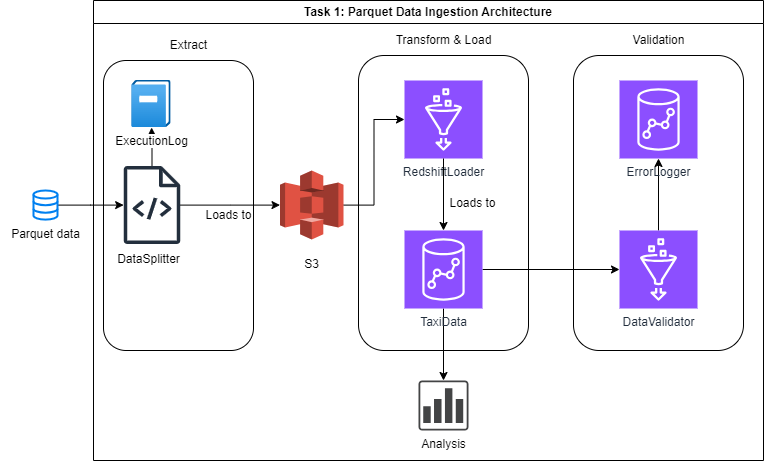

The diagram above was exported from draw.io. Its source (the exported page's mxGraphModel, read from the mxfile embedded in the PNG):
<mxGraphModel dx="1877" dy="522" grid="1" gridSize="10" guides="1" tooltips="1" connect="1" arrows="1" fold="1" page="1" pageScale="1" pageWidth="827" pageHeight="1169" math="0" shadow="0">
  <root>
    <mxCell id="0" />
    <mxCell id="1" parent="0" />
    <mxCell id="GM2snun6dVCm6IkcXjH7-1" value="Task 1: Parquet Data Ingestion Architecture" style="swimlane;whiteSpace=wrap;html=1;" vertex="1" parent="1">
      <mxGeometry x="70" y="60" width="670" height="460" as="geometry" />
    </mxCell>
    <mxCell id="GM2snun6dVCm6IkcXjH7-4" value="" style="rounded=1;whiteSpace=wrap;html=1;" vertex="1" parent="GM2snun6dVCm6IkcXjH7-1">
      <mxGeometry x="10" y="60" width="150" height="290" as="geometry" />
    </mxCell>
    <mxCell id="GM2snun6dVCm6IkcXjH7-5" value="Extract" style="text;html=1;align=center;verticalAlign=middle;resizable=0;points=[];autosize=1;strokeColor=none;fillColor=none;" vertex="1" parent="GM2snun6dVCm6IkcXjH7-1">
      <mxGeometry x="65" y="30" width="60" height="30" as="geometry" />
    </mxCell>
    <mxCell id="GM2snun6dVCm6IkcXjH7-17" style="edgeStyle=orthogonalEdgeStyle;rounded=0;orthogonalLoop=1;jettySize=auto;html=1;" edge="1" parent="GM2snun6dVCm6IkcXjH7-1" source="GM2snun6dVCm6IkcXjH7-11" target="GM2snun6dVCm6IkcXjH7-16">
      <mxGeometry relative="1" as="geometry" />
    </mxCell>
    <mxCell id="GM2snun6dVCm6IkcXjH7-30" style="edgeStyle=orthogonalEdgeStyle;rounded=0;orthogonalLoop=1;jettySize=auto;html=1;" edge="1" parent="GM2snun6dVCm6IkcXjH7-1" source="GM2snun6dVCm6IkcXjH7-11" target="GM2snun6dVCm6IkcXjH7-29">
      <mxGeometry relative="1" as="geometry" />
    </mxCell>
    <mxCell id="GM2snun6dVCm6IkcXjH7-11" value="" style="sketch=0;outlineConnect=0;fontColor=#232F3E;gradientColor=none;fillColor=#232F3D;strokeColor=none;dashed=0;verticalLabelPosition=bottom;verticalAlign=top;align=center;html=1;fontSize=12;fontStyle=0;aspect=fixed;pointerEvents=1;shape=mxgraph.aws4.source_code;" vertex="1" parent="GM2snun6dVCm6IkcXjH7-1">
      <mxGeometry x="30" y="165.55" width="57" height="78" as="geometry" />
    </mxCell>
    <mxCell id="GM2snun6dVCm6IkcXjH7-12" value="DataSplitter" style="text;html=1;align=center;verticalAlign=middle;resizable=0;points=[];autosize=1;strokeColor=none;fillColor=none;" vertex="1" parent="GM2snun6dVCm6IkcXjH7-1">
      <mxGeometry x="10" y="243.55" width="90" height="30" as="geometry" />
    </mxCell>
    <mxCell id="GM2snun6dVCm6IkcXjH7-14" value="" style="rounded=1;whiteSpace=wrap;html=1;" vertex="1" parent="GM2snun6dVCm6IkcXjH7-1">
      <mxGeometry x="265" y="55" width="170" height="295" as="geometry" />
    </mxCell>
    <mxCell id="GM2snun6dVCm6IkcXjH7-15" value="Transform &amp;amp; Load" style="text;html=1;align=center;verticalAlign=middle;resizable=0;points=[];autosize=1;strokeColor=none;fillColor=none;" vertex="1" parent="GM2snun6dVCm6IkcXjH7-1">
      <mxGeometry x="290" y="25" width="120" height="30" as="geometry" />
    </mxCell>
    <mxCell id="GM2snun6dVCm6IkcXjH7-31" style="edgeStyle=orthogonalEdgeStyle;rounded=0;orthogonalLoop=1;jettySize=auto;html=1;entryX=0;entryY=0.5;entryDx=0;entryDy=0;entryPerimeter=0;" edge="1" parent="GM2snun6dVCm6IkcXjH7-1" source="GM2snun6dVCm6IkcXjH7-16" target="GM2snun6dVCm6IkcXjH7-21">
      <mxGeometry relative="1" as="geometry" />
    </mxCell>
    <mxCell id="GM2snun6dVCm6IkcXjH7-16" value="" style="outlineConnect=0;dashed=0;verticalLabelPosition=bottom;verticalAlign=top;align=center;html=1;shape=mxgraph.aws3.s3;fillColor=#E05243;gradientColor=none;" vertex="1" parent="GM2snun6dVCm6IkcXjH7-1">
      <mxGeometry x="186.5" y="170" width="63.5" height="69.1" as="geometry" />
    </mxCell>
    <mxCell id="GM2snun6dVCm6IkcXjH7-18" value="S3" style="text;html=1;align=center;verticalAlign=middle;resizable=0;points=[];autosize=1;strokeColor=none;fillColor=none;" vertex="1" parent="GM2snun6dVCm6IkcXjH7-1">
      <mxGeometry x="198.25" y="249.10000000000002" width="40" height="30" as="geometry" />
    </mxCell>
    <mxCell id="GM2snun6dVCm6IkcXjH7-19" value="Loads to" style="text;html=1;align=center;verticalAlign=middle;resizable=0;points=[];autosize=1;strokeColor=none;fillColor=none;" vertex="1" parent="GM2snun6dVCm6IkcXjH7-1">
      <mxGeometry x="100" y="200" width="70" height="30" as="geometry" />
    </mxCell>
    <mxCell id="GM2snun6dVCm6IkcXjH7-21" value="RedshiftLoader" style="sketch=0;points=[[0,0,0],[0.25,0,0],[0.5,0,0],[0.75,0,0],[1,0,0],[0,1,0],[0.25,1,0],[0.5,1,0],[0.75,1,0],[1,1,0],[0,0.25,0],[0,0.5,0],[0,0.75,0],[1,0.25,0],[1,0.5,0],[1,0.75,0]];outlineConnect=0;fontColor=#232F3E;fillColor=#8C4FFF;strokeColor=#ffffff;dashed=0;verticalLabelPosition=bottom;verticalAlign=top;align=center;html=1;fontSize=12;fontStyle=0;aspect=fixed;shape=mxgraph.aws4.resourceIcon;resIcon=mxgraph.aws4.glue;" vertex="1" parent="GM2snun6dVCm6IkcXjH7-1">
      <mxGeometry x="311" y="80.00000000000001" width="78" height="78" as="geometry" />
    </mxCell>
    <mxCell id="GM2snun6dVCm6IkcXjH7-22" value="" style="rounded=1;whiteSpace=wrap;html=1;" vertex="1" parent="GM2snun6dVCm6IkcXjH7-1">
      <mxGeometry x="480" y="55" width="170" height="295" as="geometry" />
    </mxCell>
    <mxCell id="GM2snun6dVCm6IkcXjH7-23" value="Validation" style="text;html=1;align=center;verticalAlign=middle;resizable=0;points=[];autosize=1;strokeColor=none;fillColor=none;" vertex="1" parent="GM2snun6dVCm6IkcXjH7-1">
      <mxGeometry x="525" y="25" width="80" height="30" as="geometry" />
    </mxCell>
    <mxCell id="GM2snun6dVCm6IkcXjH7-38" style="edgeStyle=orthogonalEdgeStyle;rounded=0;orthogonalLoop=1;jettySize=auto;html=1;" edge="1" parent="GM2snun6dVCm6IkcXjH7-1" source="GM2snun6dVCm6IkcXjH7-24" target="GM2snun6dVCm6IkcXjH7-28">
      <mxGeometry relative="1" as="geometry" />
    </mxCell>
    <mxCell id="GM2snun6dVCm6IkcXjH7-24" value="DataValidator" style="sketch=0;points=[[0,0,0],[0.25,0,0],[0.5,0,0],[0.75,0,0],[1,0,0],[0,1,0],[0.25,1,0],[0.5,1,0],[0.75,1,0],[1,1,0],[0,0.25,0],[0,0.5,0],[0,0.75,0],[1,0.25,0],[1,0.5,0],[1,0.75,0]];outlineConnect=0;fontColor=#232F3E;fillColor=#8C4FFF;strokeColor=#ffffff;dashed=0;verticalLabelPosition=bottom;verticalAlign=top;align=center;html=1;fontSize=12;fontStyle=0;aspect=fixed;shape=mxgraph.aws4.resourceIcon;resIcon=mxgraph.aws4.glue;" vertex="1" parent="GM2snun6dVCm6IkcXjH7-1">
      <mxGeometry x="526" y="230" width="78" height="78" as="geometry" />
    </mxCell>
    <mxCell id="GM2snun6dVCm6IkcXjH7-37" style="edgeStyle=orthogonalEdgeStyle;rounded=0;orthogonalLoop=1;jettySize=auto;html=1;" edge="1" parent="GM2snun6dVCm6IkcXjH7-1" source="GM2snun6dVCm6IkcXjH7-27" target="GM2snun6dVCm6IkcXjH7-24">
      <mxGeometry relative="1" as="geometry" />
    </mxCell>
    <mxCell id="GM2snun6dVCm6IkcXjH7-40" style="edgeStyle=orthogonalEdgeStyle;rounded=0;orthogonalLoop=1;jettySize=auto;html=1;" edge="1" parent="GM2snun6dVCm6IkcXjH7-1" source="GM2snun6dVCm6IkcXjH7-27" target="GM2snun6dVCm6IkcXjH7-39">
      <mxGeometry relative="1" as="geometry" />
    </mxCell>
    <mxCell id="GM2snun6dVCm6IkcXjH7-27" value="TaxiData" style="sketch=0;points=[[0,0,0],[0.25,0,0],[0.5,0,0],[0.75,0,0],[1,0,0],[0,1,0],[0.25,1,0],[0.5,1,0],[0.75,1,0],[1,1,0],[0,0.25,0],[0,0.5,0],[0,0.75,0],[1,0.25,0],[1,0.5,0],[1,0.75,0]];outlineConnect=0;fontColor=#232F3E;fillColor=#8C4FFF;strokeColor=#ffffff;dashed=0;verticalLabelPosition=bottom;verticalAlign=top;align=center;html=1;fontSize=12;fontStyle=0;aspect=fixed;shape=mxgraph.aws4.resourceIcon;resIcon=mxgraph.aws4.redshift;" vertex="1" parent="GM2snun6dVCm6IkcXjH7-1">
      <mxGeometry x="311" y="230" width="78" height="78" as="geometry" />
    </mxCell>
    <mxCell id="GM2snun6dVCm6IkcXjH7-28" value="ErrorLogger" style="sketch=0;points=[[0,0,0],[0.25,0,0],[0.5,0,0],[0.75,0,0],[1,0,0],[0,1,0],[0.25,1,0],[0.5,1,0],[0.75,1,0],[1,1,0],[0,0.25,0],[0,0.5,0],[0,0.75,0],[1,0.25,0],[1,0.5,0],[1,0.75,0]];outlineConnect=0;fontColor=#232F3E;fillColor=#8C4FFF;strokeColor=#ffffff;dashed=0;verticalLabelPosition=bottom;verticalAlign=top;align=center;html=1;fontSize=12;fontStyle=0;aspect=fixed;shape=mxgraph.aws4.resourceIcon;resIcon=mxgraph.aws4.redshift;" vertex="1" parent="GM2snun6dVCm6IkcXjH7-1">
      <mxGeometry x="526" y="80" width="78" height="78" as="geometry" />
    </mxCell>
    <mxCell id="GM2snun6dVCm6IkcXjH7-29" value="ExecutionLog" style="image;aspect=fixed;html=1;points=[];align=center;fontSize=12;image=img/lib/azure2/management_governance/Activity_Log.svg;" vertex="1" parent="GM2snun6dVCm6IkcXjH7-1">
      <mxGeometry x="38.36" y="80" width="39.28" height="47" as="geometry" />
    </mxCell>
    <mxCell id="GM2snun6dVCm6IkcXjH7-33" style="edgeStyle=orthogonalEdgeStyle;rounded=0;orthogonalLoop=1;jettySize=auto;html=1;entryX=0.5;entryY=0;entryDx=0;entryDy=0;entryPerimeter=0;" edge="1" parent="GM2snun6dVCm6IkcXjH7-1" source="GM2snun6dVCm6IkcXjH7-21" target="GM2snun6dVCm6IkcXjH7-27">
      <mxGeometry relative="1" as="geometry" />
    </mxCell>
    <mxCell id="GM2snun6dVCm6IkcXjH7-39" value="Analysis" style="sketch=0;pointerEvents=1;shadow=0;dashed=0;html=1;strokeColor=none;fillColor=#434445;aspect=fixed;labelPosition=center;verticalLabelPosition=bottom;verticalAlign=top;align=center;outlineConnect=0;shape=mxgraph.vvd.vrealize_log_insight;" vertex="1" parent="GM2snun6dVCm6IkcXjH7-1">
      <mxGeometry x="325" y="380" width="50" height="50" as="geometry" />
    </mxCell>
    <mxCell id="GM2snun6dVCm6IkcXjH7-41" value="Loads to" style="text;html=1;align=center;verticalAlign=middle;resizable=0;points=[];autosize=1;strokeColor=none;fillColor=none;" vertex="1" parent="GM2snun6dVCm6IkcXjH7-1">
      <mxGeometry x="344" y="187.50000000000003" width="70" height="30" as="geometry" />
    </mxCell>
    <mxCell id="GM2snun6dVCm6IkcXjH7-13" style="edgeStyle=orthogonalEdgeStyle;rounded=0;orthogonalLoop=1;jettySize=auto;html=1;" edge="1" parent="1" source="GM2snun6dVCm6IkcXjH7-6" target="GM2snun6dVCm6IkcXjH7-11">
      <mxGeometry relative="1" as="geometry" />
    </mxCell>
    <mxCell id="GM2snun6dVCm6IkcXjH7-6" value="" style="html=1;verticalLabelPosition=bottom;align=center;labelBackgroundColor=#ffffff;verticalAlign=top;strokeWidth=2;strokeColor=#0080F0;shadow=0;dashed=0;shape=mxgraph.ios7.icons.data;" vertex="1" parent="1">
      <mxGeometry x="10" y="250" width="24" height="29.099999999999998" as="geometry" />
    </mxCell>
    <mxCell id="GM2snun6dVCm6IkcXjH7-7" value="Parquet data" style="text;html=1;align=center;verticalAlign=middle;resizable=0;points=[];autosize=1;strokeColor=none;fillColor=none;" vertex="1" parent="1">
      <mxGeometry x="-23" y="279.1" width="90" height="30" as="geometry" />
    </mxCell>
  </root>
</mxGraphModel>